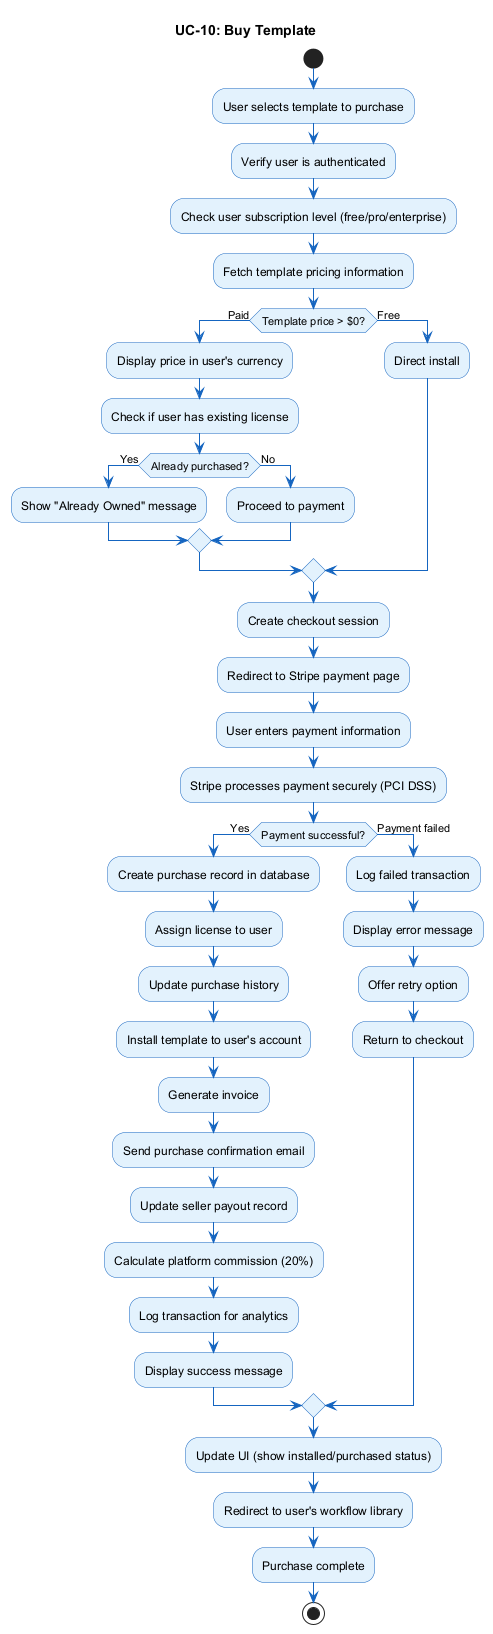

The diagram above was rendered by PlantUML. Its source (embedded in the PNG):
@startuml UC-10_Activity
title UC-10: Buy Template
skinparam ActivityBackgroundColor #E3F2FD
skinparam ActivityBorderColor #1565C0
skinparam ArrowColor #1565C0

start
:User selects template to purchase;
:Verify user is authenticated;
:Check user subscription level (free/pro/enterprise);
:Fetch template pricing information;
if (Template price > $0?) then (Paid)
    :Display price in user's currency;
    :Check if user has existing license;
    if (Already purchased?) then (Yes)
        :Show "Already Owned" message;
    else (No)
        :Proceed to payment;
    endif
else (Free)
    :Direct install;
endif
:Create checkout session;
:Redirect to Stripe payment page;
:User enters payment information;
:Stripe processes payment securely (PCI DSS);
if (Payment successful?) then (Yes)
    :Create purchase record in database;
    :Assign license to user;
    :Update purchase history;
    :Install template to user's account;
    :Generate invoice;
    :Send purchase confirmation email;
    :Update seller payout record;
    :Calculate platform commission (20%);
    :Log transaction for analytics;
    :Display success message;
else (Payment failed)
    :Log failed transaction;
    :Display error message;
    :Offer retry option;
    :Return to checkout;
endif
:Update UI (show installed/purchased status);
:Redirect to user's workflow library;
:Purchase complete;
stop
@enduml